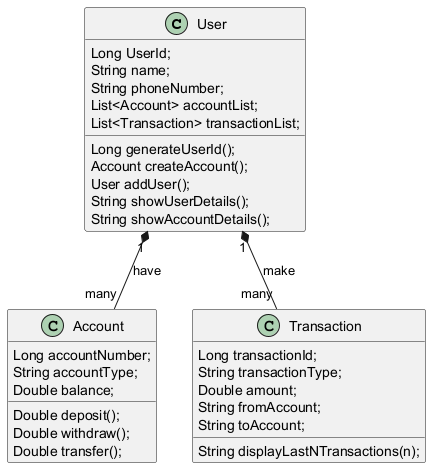

The diagram above was rendered by PlantUML. Its source (embedded in the PNG):
@startuml
class User{
    Long UserId;
    String name;
    String phoneNumber;
    List<Account> accountList;
    List<Transaction> transactionList;

    Long generateUserId();
    Account createAccount();
    User addUser();
    String showUserDetails();
    String showAccountDetails();
}
class Account{
    Long accountNumber;
    String accountType;
    Double balance;


    Double deposit();
    Double withdraw();
    Double transfer();

}
class Transaction{
    Long transactionId;
    String transactionType;
    Double amount;
    String fromAccount;
    String toAccount;

    String displayLastNTransactions(n);

}

User "1" *-- "many" Account : have
User "1" *-- "many" Transaction : make 

@enduml